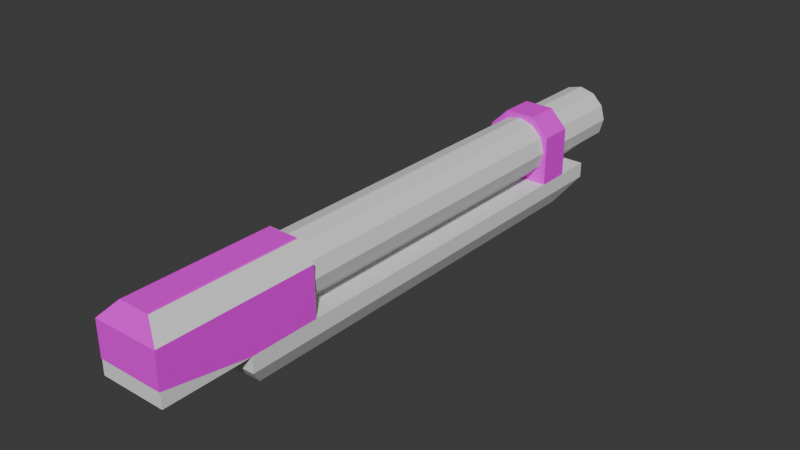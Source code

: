 # Source: minigun.blend  (saved by Blender 4.1.24; exported with 4.5.12 LTS)
import bpy
from mathutils import Matrix  # noqa: F401  (used for matrix-valued properties, if any)

bpy.ops.wm.read_factory_settings(use_empty=True)
scene = bpy.context.scene
scene.name = 'Scene'

# ---- collections
col_collection = bpy.data.collections.new('Collection'); scene.collection.children.link(col_collection)

# ---- images (referenced by path relative to the original .blend; pixels are not part of the script)
import os
ASSET_DIR = os.environ.get("B2B_ASSET_DIR", "")  # directory of the original .blend (textures are referenced by path, not embedded)
HERE = os.path.dirname(os.path.abspath(__file__))  # packed textures are extracted next to this script under _unpacked/

def load_image(name, relpath, width, height, colorspace="sRGB"):
    """Load a texture the original file referenced (path relative to the .blend, or extracted next to this script)."""
    p = next((c for c in (os.path.join(HERE, relpath), os.path.join(ASSET_DIR, relpath)) if relpath and os.path.exists(c)), "")
    if p:
        img = bpy.data.images.load(p, check_existing=True)
        img.name = name
    else:  # same state as the original file: an image datablock whose file is absent (Cycles renders it pink)
        img = bpy.data.images.new(name, width, height)
        img.source = "FILE"
        img.filepath = "//" + (relpath or name)
    img.colorspace_settings.name = colorspace
    return img
img_minigun_png = load_image('minigun.png', 'minigun.png', 1024, 1024, 'sRGB')

# ---- materials (node trees are filled in below, after node groups)
mat_material = bpy.data.materials.new('Material')
mat_material.use_transparent_shadow = False

# ---- material node trees
mat_material.use_nodes = True; mat_material.node_tree.nodes.clear()
_N = mat_material.node_tree.nodes; _L = mat_material.node_tree.links
n0 = _N.new('ShaderNodeBsdfPrincipled'); n0.name = 'Principled BSDF'; n0.location = (10, 300)
n1 = _N.new('ShaderNodeOutputMaterial'); n1.name = 'Material Output'; n1.location = (300, 300)
n2 = _N.new('ShaderNodeTexImage'); n2.name = 'Image Texture'; n2.location = (-280, 280)
n2.image = img_minigun_png
_L.new(n0.outputs[0], n1.inputs[0])
_L.new(n2.outputs[0], n0.inputs[0])
n1.is_active_output = True

# ---- world
world_world = bpy.data.worlds.new('World'); scene.world = world_world
world_world.use_nodes = True; world_world.node_tree.nodes.clear()
_N = world_world.node_tree.nodes; _L = world_world.node_tree.links
n0 = _N.new('ShaderNodeOutputWorld'); n0.name = 'World Output'; n0.location = (300, 300)
n1 = _N.new('ShaderNodeBackground'); n1.name = 'Background'; n1.location = (10, 300)
n1.inputs[0].default_value = (0.05088, 0.05088, 0.05088, 1.0)
_L.new(n1.outputs[0], n0.inputs[0])
n0.is_active_output = True
world_world.color = (0.05088, 0.05088, 0.05088)
world_world.use_sun_shadow = False
world_world.sun_shadow_jitter_overblur = 0.0

# ---- meshes
me_cylinder = bpy.data.meshes.new('Cylinder')
me_cylinder.from_pydata([(-0.1077, -0.6277, -0.3031), (-0.1482, -0.7986, -0.1518), (-0.1077, 1.255, -0.3031), (-0.1482, 1.315, -0.1518), (0.1077, -0.6277, -0.3031), (0.1482, -0.7986, -0.1518), (0.1077, 1.255, -0.3031), (0.1482, 1.315, -0.1518), (-0.1482, 1.315, -0.2214), (-0.1482, -0.7986, -0.2214), (0.1482, -0.7986, -0.2214), (0.1482, 1.315, -0.2214), (-0.1077, 1.002, -0.3031), (-0.1482, 1.002, -0.1518), (0.1077, 1.002, -0.3031), (0.1482, 1.002, -0.1518), (0.1482, 1.002, -0.2214), (-0.1482, 1.002, -0.2214), (0.1482, 1.708, 0.07342), (0.06815, 1.663, 0.1534), (-0.1482, 1.708, -0.08379), (0.1482, 1.708, -0.08379), (0.1482, 1.315, 0.07342), (0.06815, 1.315, 0.1534), (-0.06815, 1.315, 0.1534), (-0.1482, 1.315, 0.07342), (0.06815, 1.002, 0.1534), (0.1482, 1.002, 0.07342), (-0.1482, 1.002, 0.07342), (-0.06815, 1.002, 0.1534), (-0.1482, 1.708, 0.07342), (-0.06815, 1.663, 0.1534), (-0.1482, -0.4797, -0.1518), (0.1482, -0.4797, -0.1518), (0.06815, -0.4797, 0.1534), (0.1482, -0.4797, 0.07342), (-0.1482, -0.4797, 0.07342), (-0.06815, -0.4797, 0.1534), (-0.1482, -0.6329, -0.1518), (0.1482, -0.6329, -0.1518), (0.1482, -0.6329, 0.07342), (0.06815, -0.6329, 0.1534), (-0.06815, -0.6329, 0.1534), (-0.1482, -0.6329, 0.07342)], [], [(35, 40, 39, 33), (34, 41, 40, 35), (37, 42, 41, 34), (32, 38, 43, 36), (39, 40, 41, 42, 43, 38), (33, 32, 36, 37, 34, 35), (12, 2, 6, 14), (13, 28, 25, 3), (8, 11, 6, 2), (17, 8, 2, 12), (10, 9, 0, 4), (16, 10, 4, 14), (15, 5, 10, 16), (5, 1, 9, 10), (13, 3, 8, 17), (3, 7, 11, 8), (1, 13, 17, 9), (7, 15, 16, 11), (11, 16, 14, 6), (9, 17, 12, 0), (5, 15, 13, 1), (0, 12, 14, 4), (7, 22, 27, 15), (15, 27, 26, 29, 28, 13), (20, 30, 18, 21), (3, 20, 21, 7), (26, 27, 22, 23), (24, 25, 28, 29), (26, 23, 24, 29), (25, 30, 20, 3), (7, 21, 18, 22), (24, 31, 30, 25), (22, 18, 19, 23), (23, 19, 31, 24), (36, 43, 42, 37), (30, 31, 19, 18)])
_uv = me_cylinder.uv_layers.new(name='UVMap')
_uv.uv.foreach_set('vector', [0.6689, 0.7322, 0.6111, 0.7322, 0.6111, 0.817, 0.6689, 0.817, 0.6689, 0.6895, 0.6111, 0.6895, 0.6111, 0.7322, 0.6689, 0.7322, 0.6689, 0.6381, 0.6111, 0.6381, 0.6111, 0.6895, 0.6689, 0.6895, 0.6689, 0.5106, 0.6111, 0.5106, 0.6111, 0.5955, 0.6689, 0.5955, 0.5838, 0.8452, 0.5838, 0.9404, 0.6176, 0.9742, 0.6752, 0.9742, 0.709, 0.9404, 0.709, 0.8452, 0.4334, 0.8447, 0.5586, 0.8447, 0.5586, 0.9398, 0.5248, 0.9736, 0.4672, 0.9736, 0.4334, 0.9398, 0.08274, 0.8092, 0.08274, 0.9163, 0.1737, 0.9163, 0.1737, 0.8092, 0.4263, 0.2589, 0.4263, 0.354, 0.5588, 0.354, 0.5588, 0.2589, 0.06566, 0.9591, 0.1908, 0.9591, 0.1737, 0.9163, 0.08274, 0.9163, 0.04424, 0.8092, 0.04424, 0.9416, 0.08274, 0.9163, 0.08274, 0.8092, 0.1908, 0.04091, 0.06566, 0.04091, 0.08274, 0.1209, 0.1737, 0.1209, 0.2122, 0.8092, 0.2123, 0.04873, 0.1737, 0.1209, 0.1737, 0.8092, 0.2416, 0.8092, 0.2416, 0.04873, 0.2123, 0.04873, 0.2122, 0.8092, 0.1908, 0.01152, 0.06566, 0.01152, 0.06566, 0.04091, 0.1908, 0.04091, 0.01485, 0.8092, 0.01485, 0.9416, 0.04424, 0.9416, 0.04424, 0.8092, 0.06566, 0.9885, 0.1908, 0.9885, 0.1908, 0.9591, 0.06566, 0.9591, 0.01485, 0.04873, 0.01485, 0.8092, 0.04424, 0.8092, 0.04424, 0.04873, 0.2416, 0.9416, 0.2416, 0.8092, 0.2122, 0.8092, 0.2122, 0.9416, 0.2122, 0.9416, 0.2122, 0.8092, 0.1737, 0.8092, 0.1737, 0.9163, 0.04424, 0.04873, 0.04424, 0.8092, 0.08274, 0.8092, 0.08274, 0.1209, 0.2727, 0.01152, 0.2727, 0.772, 0.3979, 0.772, 0.3979, 0.01152, 0.08274, 0.1209, 0.08274, 0.8092, 0.1737, 0.8092, 0.1737, 0.1209, 0.5941, 0.3898, 0.5941, 0.4849, 0.7266, 0.4849, 0.7266, 0.3898, 0.2745, 0.8447, 0.2745, 0.9399, 0.3083, 0.9737, 0.3659, 0.9737, 0.3997, 0.9399, 0.3997, 0.8447, 0.7112, 0.201, 0.7112, 0.1346, 0.5861, 0.1346, 0.5861, 0.201, 0.4338, 0.03477, 0.4338, 0.2032, 0.559, 0.2032, 0.559, 0.03477, 0.5387, 0.5105, 0.5741, 0.5105, 0.5741, 0.6493, 0.5387, 0.6493, 0.4784, 0.6493, 0.4429, 0.6493, 0.4429, 0.5105, 0.4784, 0.5105, 0.5387, 0.5105, 0.5387, 0.6493, 0.4784, 0.6493, 0.4784, 0.5105, 0.5588, 0.354, 0.7247, 0.354, 0.7247, 0.2876, 0.5588, 0.2589, 0.5941, 0.3898, 0.4282, 0.4185, 0.4282, 0.4849, 0.5941, 0.4849, 0.4784, 0.6493, 0.4784, 0.8032, 0.4429, 0.8232, 0.4429, 0.6493, 0.5741, 0.6493, 0.5741, 0.8232, 0.5387, 0.8032, 0.5387, 0.6493, 0.5387, 0.6493, 0.5387, 0.8032, 0.4784, 0.8032, 0.4784, 0.6493, 0.6689, 0.5955, 0.6111, 0.5955, 0.6111, 0.6381, 0.6689, 0.6381, 0.4429, 0.8232, 0.4784, 0.8032, 0.5387, 0.8032, 0.5741, 0.8232])
me_cylinder.materials.append(mat_material)
me_cylinder.update()
me_cylinder_001 = bpy.data.meshes.new('Cylinder.001')
me_cylinder_001.from_pydata([(2.146e-16, -1.0, -0.06628), (-2.295e-16, 1.0, -0.06628), (-0.01291, -1.0, -0.06884), (-0.01291, 1.0, -0.06884), (-0.02385, -1.0, -0.07615), (-0.02385, 1.0, -0.07615), (-0.03116, -1.0, -0.08709), (-0.03116, 1.0, -0.08709), (-0.03372, -1.0, -0.1), (-0.03372, 1.0, -0.1), (-0.03116, -1.0, -0.1129), (-0.03116, 1.0, -0.1129), (-0.02385, -1.0, -0.1238), (-0.02385, 1.0, -0.1238), (-0.01291, -1.0, -0.1312), (-0.01291, 1.0, -0.1312), (2.295e-16, -1.0, -0.1337), (-2.146e-16, 1.0, -0.1337), (0.01291, -1.0, -0.1312), (0.01291, 1.0, -0.1312), (0.02385, -1.0, -0.1238), (0.02385, 1.0, -0.1238), (0.03116, -1.0, -0.1129), (0.03116, 1.0, -0.1129), (0.03372, -1.0, -0.1), (0.03372, 1.0, -0.1), (0.03116, -1.0, -0.08709), (0.03116, 1.0, -0.08709), (0.02385, -1.0, -0.07615), (0.02385, 1.0, -0.07615), (0.01291, -1.0, -0.06884), (0.01291, 1.0, -0.06884), (0.0574, -1.0, -0.03314), (0.0574, 1.0, -0.03314), (0.05317, -1.0, -0.0456), (0.05317, 1.0, -0.0456), (0.05403, -1.0, -0.05873), (0.05403, 1.0, -0.05873), (0.05985, -1.0, -0.07053), (0.05985, 1.0, -0.07053), (0.06974, -1.0, -0.07921), (0.06974, 1.0, -0.07921), (0.0822, -1.0, -0.08344), (0.0822, 1.0, -0.08344), (0.09533, -1.0, -0.08258), (0.09533, 1.0, -0.08258), (0.1071, -1.0, -0.07676), (0.1071, 1.0, -0.07676), (0.1158, -1.0, -0.06686), (0.1158, 1.0, -0.06686), (0.12, -1.0, -0.0544), (0.12, 1.0, -0.0544), (0.1192, -1.0, -0.04127), (0.1192, 1.0, -0.04127), (0.1134, -1.0, -0.02947), (0.1134, 1.0, -0.02947), (0.1035, -1.0, -0.02079), (0.1035, 1.0, -0.02079), (0.091, -1.0, -0.01656), (0.091, 1.0, -0.01656), (0.07787, -1.0, -0.01742), (0.07787, 1.0, -0.01742), (0.06607, -1.0, -0.02324), (0.06607, 1.0, -0.02324), (0.0574, -1.0, 0.03314), (0.0574, 1.0, 0.03314), (0.06607, -1.0, 0.02324), (0.06607, 1.0, 0.02324), (0.07787, -1.0, 0.01742), (0.07787, 1.0, 0.01742), (0.091, -1.0, 0.01656), (0.091, 1.0, 0.01656), (0.1035, -1.0, 0.02079), (0.1035, 1.0, 0.02079), (0.1134, -1.0, 0.02947), (0.1134, 1.0, 0.02947), (0.1192, -1.0, 0.04127), (0.1192, 1.0, 0.04127), (0.12, -1.0, 0.0544), (0.12, 1.0, 0.0544), (0.1158, -1.0, 0.06686), (0.1158, 1.0, 0.06686), (0.1071, -1.0, 0.07676), (0.1071, 1.0, 0.07676), (0.09533, -1.0, 0.08258), (0.09533, 1.0, 0.08258), (0.0822, -1.0, 0.08344), (0.0822, 1.0, 0.08344), (0.06974, -1.0, 0.07921), (0.06974, 1.0, 0.07921), (0.05985, -1.0, 0.07053), (0.05985, 1.0, 0.07053), (0.05403, -1.0, 0.05873), (0.05403, 1.0, 0.05873), (0.05317, -1.0, 0.0456), (0.05317, 1.0, 0.0456), (-9.713e-09, -1.0, 0.06628), (-1.441e-08, 1.0, 0.06628), (0.01291, -1.0, 0.06884), (0.01291, 1.0, 0.06884), (0.02385, -1.0, 0.07615), (0.02385, 1.0, 0.07615), (0.03116, -1.0, 0.08709), (0.03116, 1.0, 0.08709), (0.03372, -1.0, 0.1), (0.03372, 1.0, 0.1), (0.03116, -1.0, 0.1129), (0.03116, 1.0, 0.1129), (0.02385, -1.0, 0.1238), (0.02385, 1.0, 0.1238), (0.01291, -1.0, 0.1312), (0.01291, 1.0, 0.1312), (-2.579e-08, -1.0, 0.1337), (-1.441e-08, 1.0, 0.1337), (-0.01291, -1.0, 0.1312), (-0.01291, 1.0, 0.1312), (-0.02385, -1.0, 0.1238), (-0.02385, 1.0, 0.1238), (-0.03116, -1.0, 0.1129), (-0.03116, 1.0, 0.1129), (-0.03372, -1.0, 0.1), (-0.03372, 1.0, 0.1), (-0.03116, -1.0, 0.08709), (-0.03116, 1.0, 0.08709), (-0.02385, -1.0, 0.07615), (-0.02385, 1.0, 0.07615), (-0.01291, -1.0, 0.06884), (-0.01291, 1.0, 0.06884), (-0.0574, -1.0, 0.03314), (-0.0574, 1.0, 0.03314), (-0.05317, -1.0, 0.0456), (-0.05317, 1.0, 0.0456), (-0.05403, -1.0, 0.05873), (-0.05403, 1.0, 0.05873), (-0.05985, -1.0, 0.07053), (-0.05985, 1.0, 0.07053), (-0.06974, -1.0, 0.07921), (-0.06974, 1.0, 0.07921), (-0.0822, -1.0, 0.08344), (-0.0822, 1.0, 0.08344), (-0.09533, -1.0, 0.08258), (-0.09533, 1.0, 0.08258), (-0.1071, -1.0, 0.07676), (-0.1071, 1.0, 0.07676), (-0.1158, -1.0, 0.06686), (-0.1158, 1.0, 0.06686), (-0.12, -1.0, 0.0544), (-0.12, 1.0, 0.0544), (-0.1192, -1.0, 0.04127), (-0.1192, 1.0, 0.04127), (-0.1134, -1.0, 0.02947), (-0.1134, 1.0, 0.02947), (-0.1035, -1.0, 0.02079), (-0.1035, 1.0, 0.02079), (-0.091, -1.0, 0.01656), (-0.091, 1.0, 0.01656), (-0.07787, -1.0, 0.01742), (-0.07787, 1.0, 0.01742), (-0.06607, -1.0, 0.02324), (-0.06607, 1.0, 0.02324), (-0.0574, -1.0, -0.03314), (-0.0574, 1.0, -0.03314), (-0.06607, -1.0, -0.02324), (-0.06607, 1.0, -0.02324), (-0.07787, -1.0, -0.01742), (-0.07787, 1.0, -0.01742), (-0.091, -1.0, -0.01656), (-0.091, 1.0, -0.01656), (-0.1035, -1.0, -0.02079), (-0.1035, 1.0, -0.02079), (-0.1134, -1.0, -0.02947), (-0.1134, 1.0, -0.02947), (-0.1192, -1.0, -0.04127), (-0.1192, 1.0, -0.04127), (-0.12, -1.0, -0.0544), (-0.12, 1.0, -0.0544), (-0.1158, -1.0, -0.06686), (-0.1158, 1.0, -0.06686), (-0.1071, -1.0, -0.07676), (-0.1071, 1.0, -0.07676), (-0.09533, -1.0, -0.08258), (-0.09533, 1.0, -0.08258), (-0.0822, -1.0, -0.08344), (-0.0822, 1.0, -0.08344), (-0.06974, -1.0, -0.07921), (-0.06974, 1.0, -0.07921), (-0.05985, -1.0, -0.07053), (-0.05985, 1.0, -0.07053), (-0.05403, -1.0, -0.05873), (-0.05403, 1.0, -0.05873), (-0.05317, -1.0, -0.0456), (-0.05317, 1.0, -0.0456)], [], [(0, 1, 3, 2), (2, 3, 5, 4), (4, 5, 7, 6), (6, 7, 9, 8), (8, 9, 11, 10), (10, 11, 13, 12), (12, 13, 15, 14), (14, 15, 17, 16), (16, 17, 19, 18), (18, 19, 21, 20), (20, 21, 23, 22), (22, 23, 25, 24), (24, 25, 27, 26), (26, 27, 29, 28), (28, 29, 31, 30), (30, 31, 1, 0), (0, 2, 4, 6, 8, 10, 12, 14, 16, 18, 20, 22, 24, 26, 28, 30), (32, 33, 35, 34), (34, 35, 37, 36), (36, 37, 39, 38), (38, 39, 41, 40), (40, 41, 43, 42), (42, 43, 45, 44), (44, 45, 47, 46), (46, 47, 49, 48), (48, 49, 51, 50), (50, 51, 53, 52), (52, 53, 55, 54), (54, 55, 57, 56), (56, 57, 59, 58), (58, 59, 61, 60), (60, 61, 63, 62), (62, 63, 33, 32), (32, 34, 36, 38, 40, 42, 44, 46, 48, 50, 52, 54, 56, 58, 60, 62), (64, 65, 67, 66), (66, 67, 69, 68), (68, 69, 71, 70), (70, 71, 73, 72), (72, 73, 75, 74), (74, 75, 77, 76), (76, 77, 79, 78), (78, 79, 81, 80), (80, 81, 83, 82), (82, 83, 85, 84), (84, 85, 87, 86), (86, 87, 89, 88), (88, 89, 91, 90), (90, 91, 93, 92), (92, 93, 95, 94), (94, 95, 65, 64), (64, 66, 68, 70, 72, 74, 76, 78, 80, 82, 84, 86, 88, 90, 92, 94), (96, 97, 99, 98), (98, 99, 101, 100), (100, 101, 103, 102), (102, 103, 105, 104), (104, 105, 107, 106), (106, 107, 109, 108), (108, 109, 111, 110), (110, 111, 113, 112), (112, 113, 115, 114), (114, 115, 117, 116), (116, 117, 119, 118), (118, 119, 121, 120), (120, 121, 123, 122), (122, 123, 125, 124), (124, 125, 127, 126), (126, 127, 97, 96), (96, 98, 100, 102, 104, 106, 108, 110, 112, 114, 116, 118, 120, 122, 124, 126), (128, 129, 131, 130), (130, 131, 133, 132), (132, 133, 135, 134), (134, 135, 137, 136), (136, 137, 139, 138), (138, 139, 141, 140), (140, 141, 143, 142), (142, 143, 145, 144), (144, 145, 147, 146), (146, 147, 149, 148), (148, 149, 151, 150), (150, 151, 153, 152), (152, 153, 155, 154), (154, 155, 157, 156), (156, 157, 159, 158), (158, 159, 129, 128), (128, 130, 132, 134, 136, 138, 140, 142, 144, 146, 148, 150, 152, 154, 156, 158), (160, 161, 163, 162), (162, 163, 165, 164), (164, 165, 167, 166), (166, 167, 169, 168), (168, 169, 171, 170), (170, 171, 173, 172), (172, 173, 175, 174), (174, 175, 177, 176), (176, 177, 179, 178), (178, 179, 181, 180), (180, 181, 183, 182), (182, 183, 185, 184), (184, 185, 187, 186), (186, 187, 189, 188), (188, 189, 191, 190), (190, 191, 161, 160), (160, 162, 164, 166, 168, 170, 172, 174, 176, 178, 180, 182, 184, 186, 188, 190)])
_uv = me_cylinder_001.uv_layers.new(name='UVMap')
_uv.uv.foreach_set('vector', [0.9738, 0.1842, 0.9738, 0.9809, 0.9669, 0.9809, 0.9669, 0.1842, 0.9669, 0.1842, 0.9669, 0.9809, 0.96, 0.9809, 0.96, 0.1842, 0.96, 0.1842, 0.96, 0.9809, 0.9531, 0.9809, 0.9531, 0.1842, 0.9531, 0.1842, 0.9531, 0.9809, 0.9462, 0.9809, 0.9462, 0.1842, 0.9462, 0.1842, 0.9462, 0.9809, 0.9393, 0.9809, 0.9393, 0.1842, 0.9393, 0.1842, 0.9393, 0.9809, 0.9324, 0.9809, 0.9324, 0.1842, 0.9324, 0.1842, 0.9324, 0.9809, 0.9255, 0.9809, 0.9255, 0.1842, 0.9255, 0.1842, 0.9255, 0.9809, 0.9186, 0.9809, 0.9186, 0.1842, 0.9186, 0.1842, 0.9186, 0.9809, 0.9116, 0.9809, 0.9116, 0.1842, 0.9116, 0.1842, 0.9116, 0.9809, 0.9047, 0.9809, 0.9047, 0.1842, 0.9047, 0.1842, 0.9047, 0.9809, 0.8978, 0.9809, 0.8978, 0.1842, 0.8978, 0.1842, 0.8978, 0.9809, 0.8909, 0.9809, 0.8909, 0.1842, 0.8909, 0.1842, 0.8909, 0.9809, 0.884, 0.9809, 0.884, 0.1842, 0.884, 0.1842, 0.884, 0.9809, 0.8771, 0.9809, 0.8771, 0.1842, 0.8771, 0.1842, 0.8771, 0.9809, 0.8702, 0.9809, 0.8702, 0.1842, 0.8702, 0.1842, 0.8702, 0.9809, 0.8633, 0.9809, 0.8633, 0.1842, 0.919, 0.1391, 0.9406, 0.1348, 0.959, 0.1226, 0.9712, 0.1042, 0.9755, 0.08258, 0.9712, 0.06094, 0.959, 0.0426, 0.9406, 0.03034, 0.919, 0.02604, 0.8973, 0.03034, 0.879, 0.0426, 0.8667, 0.06094, 0.8624, 0.08258, 0.8667, 0.1042, 0.879, 0.1226, 0.8973, 0.1348, 0.9738, 0.1842, 0.9738, 0.9809, 0.9669, 0.9809, 0.9669, 0.1842, 0.9669, 0.1842, 0.9669, 0.9809, 0.96, 0.9809, 0.96, 0.1842, 0.96, 0.1842, 0.96, 0.9809, 0.9531, 0.9809, 0.9531, 0.1842, 0.9531, 0.1842, 0.9531, 0.9809, 0.9462, 0.9809, 0.9462, 0.1842, 0.9462, 0.1842, 0.9462, 0.9809, 0.9393, 0.9809, 0.9393, 0.1842, 0.9393, 0.1842, 0.9393, 0.9809, 0.9324, 0.9809, 0.9324, 0.1842, 0.9324, 0.1842, 0.9324, 0.9809, 0.9255, 0.9809, 0.9255, 0.1842, 0.9255, 0.1842, 0.9255, 0.9809, 0.9186, 0.9809, 0.9186, 0.1842, 0.9186, 0.1842, 0.9186, 0.9809, 0.9116, 0.9809, 0.9116, 0.1842, 0.9116, 0.1842, 0.9116, 0.9809, 0.9047, 0.9809, 0.9047, 0.1842, 0.9047, 0.1842, 0.9047, 0.9809, 0.8978, 0.9809, 0.8978, 0.1842, 0.8978, 0.1842, 0.8978, 0.9809, 0.8909, 0.9809, 0.8909, 0.1842, 0.8909, 0.1842, 0.8909, 0.9809, 0.884, 0.9809, 0.884, 0.1842, 0.884, 0.1842, 0.884, 0.9809, 0.8771, 0.9809, 0.8771, 0.1842, 0.8771, 0.1842, 0.8771, 0.9809, 0.8702, 0.9809, 0.8702, 0.1842, 0.8702, 0.1842, 0.8702, 0.9809, 0.8633, 0.9809, 0.8633, 0.1842, 0.919, 0.1391, 0.9406, 0.1348, 0.959, 0.1226, 0.9712, 0.1042, 0.9755, 0.08258, 0.9712, 0.06094, 0.959, 0.0426, 0.9406, 0.03034, 0.919, 0.02604, 0.8973, 0.03034, 0.879, 0.0426, 0.8667, 0.06094, 0.8624, 0.08258, 0.8667, 0.1042, 0.879, 0.1226, 0.8973, 0.1348, 0.9738, 0.1842, 0.9738, 0.9809, 0.9669, 0.9809, 0.9669, 0.1842, 0.9669, 0.1842, 0.9669, 0.9809, 0.96, 0.9809, 0.96, 0.1842, 0.96, 0.1842, 0.96, 0.9809, 0.9531, 0.9809, 0.9531, 0.1842, 0.9531, 0.1842, 0.9531, 0.9809, 0.9462, 0.9809, 0.9462, 0.1842, 0.9462, 0.1842, 0.9462, 0.9809, 0.9393, 0.9809, 0.9393, 0.1842, 0.9393, 0.1842, 0.9393, 0.9809, 0.9324, 0.9809, 0.9324, 0.1842, 0.9324, 0.1842, 0.9324, 0.9809, 0.9255, 0.9809, 0.9255, 0.1842, 0.9255, 0.1842, 0.9255, 0.9809, 0.9186, 0.9809, 0.9186, 0.1842, 0.9186, 0.1842, 0.9186, 0.9809, 0.9116, 0.9809, 0.9116, 0.1842, 0.9116, 0.1842, 0.9116, 0.9809, 0.9047, 0.9809, 0.9047, 0.1842, 0.9047, 0.1842, 0.9047, 0.9809, 0.8978, 0.9809, 0.8978, 0.1842, 0.8978, 0.1842, 0.8978, 0.9809, 0.8909, 0.9809, 0.8909, 0.1842, 0.8909, 0.1842, 0.8909, 0.9809, 0.884, 0.9809, 0.884, 0.1842, 0.884, 0.1842, 0.884, 0.9809, 0.8771, 0.9809, 0.8771, 0.1842, 0.8771, 0.1842, 0.8771, 0.9809, 0.8702, 0.9809, 0.8702, 0.1842, 0.8702, 0.1842, 0.8702, 0.9809, 0.8633, 0.9809, 0.8633, 0.1842, 0.919, 0.1391, 0.9406, 0.1348, 0.959, 0.1226, 0.9712, 0.1042, 0.9755, 0.08258, 0.9712, 0.06094, 0.959, 0.0426, 0.9406, 0.03034, 0.919, 0.02604, 0.8973, 0.03034, 0.879, 0.0426, 0.8667, 0.06094, 0.8624, 0.08258, 0.8667, 0.1042, 0.879, 0.1226, 0.8973, 0.1348, 0.9738, 0.1842, 0.9738, 0.9809, 0.9669, 0.9809, 0.9669, 0.1842, 0.9669, 0.1842, 0.9669, 0.9809, 0.96, 0.9809, 0.96, 0.1842, 0.96, 0.1842, 0.96, 0.9809, 0.9531, 0.9809, 0.9531, 0.1842, 0.9531, 0.1842, 0.9531, 0.9809, 0.9462, 0.9809, 0.9462, 0.1842, 0.9462, 0.1842, 0.9462, 0.9809, 0.9393, 0.9809, 0.9393, 0.1842, 0.9393, 0.1842, 0.9393, 0.9809, 0.9324, 0.9809, 0.9324, 0.1842, 0.9324, 0.1842, 0.9324, 0.9809, 0.9255, 0.9809, 0.9255, 0.1842, 0.9255, 0.1842, 0.9255, 0.9809, 0.9186, 0.9809, 0.9186, 0.1842, 0.9186, 0.1842, 0.9186, 0.9809, 0.9116, 0.9809, 0.9116, 0.1842, 0.9116, 0.1842, 0.9116, 0.9809, 0.9047, 0.9809, 0.9047, 0.1842, 0.9047, 0.1842, 0.9047, 0.9809, 0.8978, 0.9809, 0.8978, 0.1842, 0.8978, 0.1842, 0.8978, 0.9809, 0.8909, 0.9809, 0.8909, 0.1842, 0.8909, 0.1842, 0.8909, 0.9809, 0.884, 0.9809, 0.884, 0.1842, 0.884, 0.1842, 0.884, 0.9809, 0.8771, 0.9809, 0.8771, 0.1842, 0.8771, 0.1842, 0.8771, 0.9809, 0.8702, 0.9809, 0.8702, 0.1842, 0.8702, 0.1842, 0.8702, 0.9809, 0.8633, 0.9809, 0.8633, 0.1842, 0.919, 0.1391, 0.9406, 0.1348, 0.959, 0.1226, 0.9712, 0.1042, 0.9755, 0.08258, 0.9712, 0.06094, 0.959, 0.0426, 0.9406, 0.03034, 0.919, 0.02604, 0.8973, 0.03034, 0.879, 0.0426, 0.8667, 0.06094, 0.8624, 0.08258, 0.8667, 0.1042, 0.879, 0.1226, 0.8973, 0.1348, 0.9738, 0.1842, 0.9738, 0.9809, 0.9669, 0.9809, 0.9669, 0.1842, 0.9669, 0.1842, 0.9669, 0.9809, 0.96, 0.9809, 0.96, 0.1842, 0.96, 0.1842, 0.96, 0.9809, 0.9531, 0.9809, 0.9531, 0.1842, 0.9531, 0.1842, 0.9531, 0.9809, 0.9462, 0.9809, 0.9462, 0.1842, 0.9462, 0.1842, 0.9462, 0.9809, 0.9393, 0.9809, 0.9393, 0.1842, 0.9393, 0.1842, 0.9393, 0.9809, 0.9324, 0.9809, 0.9324, 0.1842, 0.9324, 0.1842, 0.9324, 0.9809, 0.9255, 0.9809, 0.9255, 0.1842, 0.9255, 0.1842, 0.9255, 0.9809, 0.9186, 0.9809, 0.9186, 0.1842, 0.9186, 0.1842, 0.9186, 0.9809, 0.9116, 0.9809, 0.9116, 0.1842, 0.9116, 0.1842, 0.9116, 0.9809, 0.9047, 0.9809, 0.9047, 0.1842, 0.9047, 0.1842, 0.9047, 0.9809, 0.8978, 0.9809, 0.8978, 0.1842, 0.8978, 0.1842, 0.8978, 0.9809, 0.8909, 0.9809, 0.8909, 0.1842, 0.8909, 0.1842, 0.8909, 0.9809, 0.884, 0.9809, 0.884, 0.1842, 0.884, 0.1842, 0.884, 0.9809, 0.8771, 0.9809, 0.8771, 0.1842, 0.8771, 0.1842, 0.8771, 0.9809, 0.8702, 0.9809, 0.8702, 0.1842, 0.8702, 0.1842, 0.8702, 0.9809, 0.8633, 0.9809, 0.8633, 0.1842, 0.919, 0.1391, 0.9406, 0.1348, 0.959, 0.1226, 0.9712, 0.1042, 0.9755, 0.08258, 0.9712, 0.06094, 0.959, 0.0426, 0.9406, 0.03034, 0.919, 0.02604, 0.8973, 0.03034, 0.879, 0.0426, 0.8667, 0.06094, 0.8624, 0.08258, 0.8667, 0.1042, 0.879, 0.1226, 0.8973, 0.1348, 0.9738, 0.1842, 0.9738, 0.9809, 0.9669, 0.9809, 0.9669, 0.1842, 0.9669, 0.1842, 0.9669, 0.9809, 0.96, 0.9809, 0.96, 0.1842, 0.96, 0.1842, 0.96, 0.9809, 0.9531, 0.9809, 0.9531, 0.1842, 0.9531, 0.1842, 0.9531, 0.9809, 0.9462, 0.9809, 0.9462, 0.1842, 0.9462, 0.1842, 0.9462, 0.9809, 0.9393, 0.9809, 0.9393, 0.1842, 0.9393, 0.1842, 0.9393, 0.9809, 0.9324, 0.9809, 0.9324, 0.1842, 0.9324, 0.1842, 0.9324, 0.9809, 0.9255, 0.9809, 0.9255, 0.1842, 0.9255, 0.1842, 0.9255, 0.9809, 0.9186, 0.9809, 0.9186, 0.1842, 0.9186, 0.1842, 0.9186, 0.9809, 0.9116, 0.9809, 0.9116, 0.1842, 0.9116, 0.1842, 0.9116, 0.9809, 0.9047, 0.9809, 0.9047, 0.1842, 0.9047, 0.1842, 0.9047, 0.9809, 0.8978, 0.9809, 0.8978, 0.1842, 0.8978, 0.1842, 0.8978, 0.9809, 0.8909, 0.9809, 0.8909, 0.1842, 0.8909, 0.1842, 0.8909, 0.9809, 0.884, 0.9809, 0.884, 0.1842, 0.884, 0.1842, 0.884, 0.9809, 0.8771, 0.9809, 0.8771, 0.1842, 0.8771, 0.1842, 0.8771, 0.9809, 0.8702, 0.9809, 0.8702, 0.1842, 0.8702, 0.1842, 0.8702, 0.9809, 0.8633, 0.9809, 0.8633, 0.1842, 0.919, 0.1391, 0.9406, 0.1348, 0.959, 0.1226, 0.9712, 0.1042, 0.9755, 0.08258, 0.9712, 0.06094, 0.959, 0.0426, 0.9406, 0.03034, 0.919, 0.02604, 0.8973, 0.03034, 0.879, 0.0426, 0.8667, 0.06094, 0.8624, 0.08258, 0.8667, 0.1042, 0.879, 0.1226, 0.8973, 0.1348])
me_cylinder_001.materials.append(mat_material)
me_cylinder_001.update()
me_cube = bpy.data.meshes.new('Cube')
me_cube.from_pydata([(-0.1479, 1.001, -0.1519), (-0.06824, 1.001, 0.1533), (-0.1479, 1.705, -0.1519), (-0.06824, 1.659, 0.1533), (0.1479, 1.001, -0.1519), (0.06824, 1.001, 0.1533), (0.1479, 1.705, -0.1519), (0.06824, 1.659, 0.1533), (-0.1479, 1.001, 0.07395), (-0.1479, 1.705, 0.07395), (0.1479, 1.705, 0.07395), (0.1479, 1.001, 0.07395)], [], [(8, 1, 3, 9), (9, 3, 7, 10), (10, 7, 5, 11), (11, 5, 1, 8), (2, 6, 4, 0), (7, 3, 1, 5), (4, 11, 8, 0), (6, 10, 11, 4), (2, 9, 10, 6), (0, 8, 9, 2)])
_uv = me_cube.uv_layers.new(name='UVMap')
_uv.uv.foreach_set('vector', [0.5625, 0.0, 0.625, 0.0, 0.625, 0.25, 0.5625, 0.25, 0.5625, 0.25, 0.625, 0.25, 0.625, 0.5, 0.5625, 0.5, 0.5625, 0.5, 0.625, 0.5, 0.625, 0.75, 0.5625, 0.75, 0.5625, 0.75, 0.625, 0.75, 0.625, 1.0, 0.5625, 1.0, 0.125, 0.5, 0.375, 0.5, 0.375, 0.75, 0.125, 0.75, 0.625, 0.5, 0.875, 0.5, 0.875, 0.75, 0.625, 0.75, 0.375, 0.75, 0.5625, 0.75, 0.5625, 1.0, 0.375, 1.0, 0.375, 0.5, 0.5625, 0.5, 0.5625, 0.75, 0.375, 0.75, 0.375, 0.25, 0.5625, 0.25, 0.5625, 0.5, 0.375, 0.5, 0.375, 0.0, 0.5625, 0.0, 0.5625, 0.25, 0.375, 0.25])
me_cube.update()
me_cube_001 = bpy.data.meshes.new('Cube.001')
me_cube_001.from_pydata([(-0.1081, -0.6308, -0.3027), (-0.1484, -0.7981, -0.1512), (-0.1081, 1.255, -0.3027), (-0.1484, 1.317, -0.1512), (0.1081, -0.6308, -0.3027), (0.1484, -0.7981, -0.1512), (0.1081, 1.255, -0.3027), (0.1484, 1.317, -0.1512), (-0.1484, -0.7981, -0.2217), (-0.1484, 1.317, -0.2217), (0.1484, 1.317, -0.2217), (0.1484, -0.7981, -0.2217)], [], [(8, 1, 3, 9), (9, 3, 7, 10), (10, 7, 5, 11), (11, 5, 1, 8), (2, 6, 4, 0), (7, 3, 1, 5), (4, 11, 8, 0), (6, 10, 11, 4), (2, 9, 10, 6), (0, 8, 9, 2)])
_uv = me_cube_001.uv_layers.new(name='UVMap')
_uv.uv.foreach_set('vector', [0.4615, 0.0, 0.625, 0.0, 0.625, 0.25, 0.4615, 0.25, 0.4615, 0.25, 0.625, 0.25, 0.625, 0.5, 0.4615, 0.5, 0.4615, 0.5, 0.625, 0.5, 0.625, 0.75, 0.4615, 0.75, 0.4615, 0.75, 0.625, 0.75, 0.625, 1.0, 0.4615, 1.0, 0.125, 0.5, 0.375, 0.5, 0.375, 0.75, 0.125, 0.75, 0.625, 0.5, 0.875, 0.5, 0.875, 0.75, 0.625, 0.75, 0.375, 0.75, 0.4615, 0.75, 0.4615, 1.0, 0.375, 1.0, 0.375, 0.5, 0.4615, 0.5, 0.4615, 0.75, 0.375, 0.75, 0.375, 0.25, 0.4615, 0.25, 0.4615, 0.5, 0.375, 0.5, 0.375, 0.0, 0.4615, 0.0, 0.4615, 0.25, 0.375, 0.25])
me_cube_001.update()
me_cylinder_002 = bpy.data.meshes.new('Cylinder.002')
me_cylinder_002.from_pydata([(1.923e-16, -0.1353, 1.002), (-1.92e-16, -0.1353, -1.0), (-0.06763, -0.1171, 1.002), (-0.06763, -0.1171, -1.0), (-0.1171, -0.06763, 1.002), (-0.1171, -0.06763, -1.0), (-0.1353, -3.787e-08, 1.002), (-0.1353, 3.78e-08, -1.0), (-0.1171, 0.06763, 1.002), (-0.1171, 0.06763, -1.0), (-0.06763, 0.1171, 1.002), (-0.06763, 0.1171, -1.0), (1.923e-16, 0.1353, 1.002), (-1.92e-16, 0.1353, -1.0), (0.06763, 0.1171, 1.002), (0.06763, 0.1171, -1.0), (0.1171, 0.06763, 1.002), (0.1171, 0.06763, -1.0), (0.1353, -3.787e-08, 1.002), (0.1353, 3.78e-08, -1.0), (0.1171, -0.06763, 1.002), (0.1171, -0.06763, -1.0), (0.06763, -0.1171, 1.002), (0.06763, -0.1171, -1.0)], [], [(0, 1, 3, 2), (2, 3, 5, 4), (4, 5, 7, 6), (6, 7, 9, 8), (8, 9, 11, 10), (10, 11, 13, 12), (12, 13, 15, 14), (14, 15, 17, 16), (16, 17, 19, 18), (18, 19, 21, 20), (3, 1, 23, 21, 19, 17, 15, 13, 11, 9, 7, 5), (20, 21, 23, 22), (22, 23, 1, 0), (0, 2, 4, 6, 8, 10, 12, 14, 16, 18, 20, 22)])
_uv = me_cylinder_002.uv_layers.new(name='UVMap')
_uv.uv.foreach_set('vector', [1.0, 0.5, 1.0, 1.0, 0.9167, 1.0, 0.9167, 0.5, 0.9167, 0.5, 0.9167, 1.0, 0.8333, 1.0, 0.8333, 0.5, 0.8333, 0.5, 0.8333, 1.0, 0.75, 1.0, 0.75, 0.5, 0.75, 0.5, 0.75, 1.0, 0.6667, 1.0, 0.6667, 0.5, 0.6667, 0.5, 0.6667, 1.0, 0.5833, 1.0, 0.5833, 0.5, 0.5833, 0.5, 0.5833, 1.0, 0.5, 1.0, 0.5, 0.5, 0.5, 0.5, 0.5, 1.0, 0.4167, 1.0, 0.4167, 0.5, 0.4167, 0.5, 0.4167, 1.0, 0.3333, 1.0, 0.3333, 0.5, 0.3333, 0.5, 0.3333, 1.0, 0.25, 1.0, 0.25, 0.5, 0.25, 0.5, 0.25, 1.0, 0.1667, 1.0, 0.1667, 0.5, 0.37, 0.4578, 0.25, 0.49, 0.13, 0.4578, 0.04215, 0.37, 0.01, 0.25, 0.04215, 0.13, 0.13, 0.04215, 0.25, 0.01, 0.37, 0.04215, 0.4578, 0.13, 0.49, 0.25, 0.4578, 0.37, 0.1667, 0.5, 0.1667, 1.0, 0.08333, 1.0, 0.08333, 0.5, 0.08333, 0.5, 0.08333, 1.0, 7.451e-08, 1.0, 7.451e-08, 0.5, 0.75, 0.49, 0.87, 0.4578, 0.9578, 0.37, 0.99, 0.25, 0.9578, 0.13, 0.87, 0.04215, 0.75, 0.01, 0.63, 0.04215, 0.5422, 0.13, 0.51, 0.25, 0.5422, 0.37, 0.63, 0.4578])
me_cylinder_002.update()

# ---- objects
ob_minigun_body = bpy.data.objects.new('minigun_body', me_cylinder)
ob_minigun_barrels = bpy.data.objects.new('minigun_barrels', me_cylinder_001)
ob_minigun_convcolonly = bpy.data.objects.new('minigun_convcolonly', me_cube)
ob_minigun_convcolonly1 = bpy.data.objects.new('minigun_convcolonly1', me_cube_001)
ob_minigun_convcolonly2 = bpy.data.objects.new('minigun_convcolonly2', me_cylinder_002)

# ---- transforms, parenting, visibility, modifiers, constraints
ob_minigun_body.location = (0.0, 1.004, 0.2208)
ob_minigun_body.rotation_euler = (0.0, -0.0, -3.142)
ob_minigun_barrels.location = (0.0, 1.004, 0.2208)
ob_minigun_barrels.rotation_euler = (0.0, -0.0, -3.142)
ob_minigun_convcolonly.location = (0.0, 1.004, 0.2208)
ob_minigun_convcolonly.rotation_euler = (0.0, -0.0, -3.142)
ob_minigun_convcolonly1.location = (0.0, 1.004, 0.2208)
ob_minigun_convcolonly1.rotation_euler = (0.0, -0.0, -3.142)
ob_minigun_convcolonly2.location = (0.0, 1.004, 0.2208)
ob_minigun_convcolonly2.rotation_euler = (-1.571, -2.22e-16, -3.142)

# ---- collection membership
col_collection.objects.link(ob_minigun_body)
col_collection.objects.link(ob_minigun_barrels)
col_collection.objects.link(ob_minigun_convcolonly)
col_collection.objects.link(ob_minigun_convcolonly1)
col_collection.objects.link(ob_minigun_convcolonly2)

# ---- scene / render settings (as saved in the file)
scene.frame_start = 1; scene.frame_end = 250; scene.frame_set(1)
scene.render.engine = 'BLENDER_EEVEE_NEXT'
scene.cycles.sampling_pattern = 'TABULATED_SOBOL'
scene.eevee.ray_tracing_options.trace_max_roughness = 0.0
bpy.context.view_layer.update()

# ---- added for rendering (the .blend has no active camera and no usable light): camera, sun
cam_auto = bpy.data.cameras.new('AutoCamera')
cam_auto.lens = 50.0
cam_auto.sensor_width = 36.0
cam_auto.clip_end = 1000.0
ob_auto_camera = bpy.data.objects.new('AutoCamera', cam_auto)
scene.collection.objects.link(ob_auto_camera)
ob_auto_camera.location = (2.55566, -2.41688, 2.1905)
ob_auto_camera.rotation_euler = (1.09748, -7.21219e-08, 0.694738)
scene.camera = ob_auto_camera
light_auto_sun = bpy.data.lights.new('AutoSun', 'SUN')
light_auto_sun.energy = 3.0
light_auto_sun.angle = 0.0523599
ob_auto_sun = bpy.data.objects.new('AutoSun', light_auto_sun)
scene.collection.objects.link(ob_auto_sun)
ob_auto_sun.rotation_euler = (0.872665, 0.174533, 0.523599)
bpy.context.view_layer.update()
